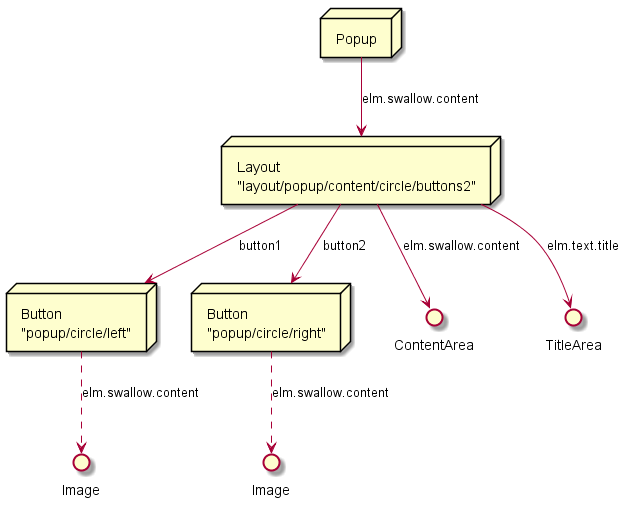

The diagram above was rendered by PlantUML. Its source (embedded in the PNG):
@startuml TwoButtonPopup_SceneGraph.png

node TwoButtonPopup [
    Popup
]

node BaseLayout [
    Layout
    "layout/popup/content/circle/buttons2"
]

node FirstButton [
    Button
    "popup/circle/left"
]

node SecondButton [
    Button
    "popup/circle/right"
]

interface FirstButtonImage [
    Image
]

interface SecondButtonImage [
    Image
]

() ContentArea
() TitleArea

TwoButtonPopup --> BaseLayout :  "elm.swallow.content"
BaseLayout --> ContentArea : "elm.swallow.content"
BaseLayout --> TitleArea : "elm.text.title"
BaseLayout --> FirstButton : "button1"
BaseLayout --> SecondButton : "button2"

FirstButton ..> FirstButtonImage : "elm.swallow.content"
SecondButton ..> SecondButtonImage : "elm.swallow.content"
@enduml